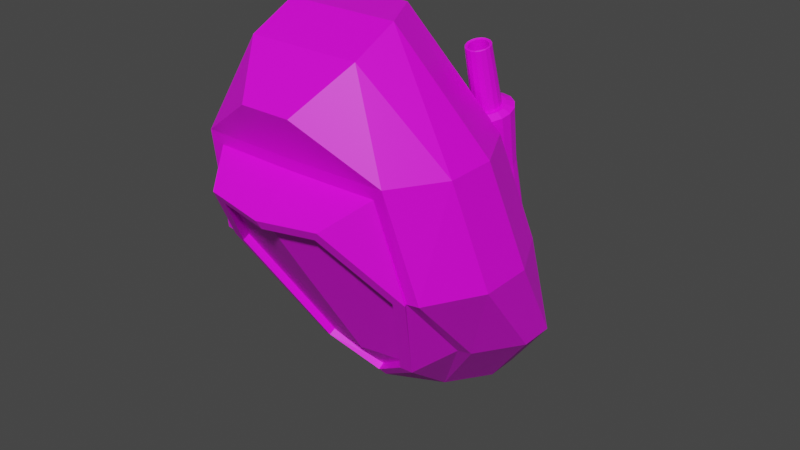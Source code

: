 # Source: AlienDisruptorProbe.blend  (saved by Blender 3.6.11; exported with 4.5.12 LTS)
import bpy
from mathutils import Matrix  # noqa: F401  (used for matrix-valued properties, if any)

bpy.ops.wm.read_factory_settings(use_empty=True)
scene = bpy.context.scene
scene.name = 'Scene'

# ---- collections
col_collection = bpy.data.collections.new('Collection'); scene.collection.children.link(col_collection)

# ---- images (referenced by path relative to the original .blend; pixels are not part of the script)
import os
ASSET_DIR = os.environ.get("B2B_ASSET_DIR", "")  # directory of the original .blend (textures are referenced by path, not embedded)
HERE = os.path.dirname(os.path.abspath(__file__))  # packed textures are extracted next to this script under _unpacked/

def load_image(name, relpath, width, height, colorspace="sRGB"):
    """Load a texture the original file referenced (path relative to the .blend, or extracted next to this script)."""
    p = next((c for c in (os.path.join(HERE, relpath), os.path.join(ASSET_DIR, relpath)) if relpath and os.path.exists(c)), "")
    if p:
        img = bpy.data.images.load(p, check_existing=True)
        img.name = name
    else:  # same state as the original file: an image datablock whose file is absent (Cycles renders it pink)
        img = bpy.data.images.new(name, width, height)
        img.source = "FILE"
        img.filepath = "//" + (relpath or name)
    img.colorspace_settings.name = colorspace
    return img
img_blue_team_png = load_image('blue_team.png', 'blue_team.png', 1024, 1024, 'sRGB')

# ---- materials (node trees are filled in below, after node groups)
mat_material = bpy.data.materials.new('Material')
mat_material.alpha_threshold = 0.0
mat_material.use_transparent_shadow = False
mat_material.roughness = 0.5
mat_material.line_color = (0.0, 0.0, 0.0, 1.0)

# ---- material node trees
mat_material.use_nodes = True; mat_material.node_tree.nodes.clear()
_N = mat_material.node_tree.nodes; _L = mat_material.node_tree.links
n0 = _N.new('ShaderNodeOutputMaterial'); n0.name = 'Material Output'; n0.location = (300, 300)
n1 = _N.new('ShaderNodeBsdfPrincipled'); n1.name = 'Principled BSDF'; n1.location = (10, 300)
n1.distribution = 'GGX'
n1.subsurface_method = 'RANDOM_WALK_SKIN'
n1.inputs[3].default_value = 1.45
n1.inputs[27].default_value = (0.0, 0.0, 0.0, 1.0)
n1.inputs[28].default_value = 1.0
n2 = _N.new('ShaderNodeTexImage'); n2.name = 'Image Texture'; n2.location = (-280, 280)
n2.image = img_blue_team_png
_L.new(n1.outputs[0], n0.inputs[0])
_L.new(n2.outputs[0], n1.inputs[0])
n0.is_active_output = True

# ---- world
world_world = bpy.data.worlds.new('World'); scene.world = world_world
world_world.use_nodes = True; world_world.node_tree.nodes.clear()
_N = world_world.node_tree.nodes; _L = world_world.node_tree.links
n0 = _N.new('ShaderNodeOutputWorld'); n0.name = 'World Output'; n0.location = (300, 300)
n1 = _N.new('ShaderNodeBackground'); n1.name = 'Background'; n1.location = (10, 300)
n1.inputs[0].default_value = (0.05088, 0.05088, 0.05088, 1.0)
_L.new(n1.outputs[0], n0.inputs[0])
n0.is_active_output = True
world_world.color = (0.05088, 0.05088, 0.05088)
world_world.use_sun_shadow = False
world_world.sun_shadow_jitter_overblur = 0.0

# ---- meshes
me_cube = bpy.data.meshes.new('Cube')
me_cube.from_pydata([(-0.4897, -0.5437, 1.398), (-0.4985, -1.383, 1.375), (-0.5859, -1.256, 0.8024), (-0.4568, -0.6538, 0.1769), (-0.1192, -0.7405, 1.966), (-0.01163, 0.3422, -0.3578), (-0.1458, -1.553, 1.724), (0.0, 0.3405, -0.3587), (0.0, -1.553, 1.724), (0.0, -0.7368, 2.086), (-0.5798, -0.3554, 0.8087), (-0.4551, -0.02695, 0.2165), (0.0, -0.5712, 1.425), (0.0, -0.3574, 0.8082), (0.0, -0.01756, 0.1919), (0.0, -1.393, 1.375), (-0.2095, 0.2725, -0.4691), (-0.2095, 0.05922, -0.4691), (-0.3233, -1.294, 1.962), (-0.3233, -1.029, 2.086), (0.0, -1.029, 2.086), (0.0, -1.294, 1.962), (-0.703, -0.3543, 0.1696), (-0.703, -0.1398, 0.1696), (-0.8376, -0.9362, 0.8083), (-0.8376, -0.6249, 0.8083), (-0.7399, -1.118, 1.447), (-0.7399, -0.8269, 1.447), (-0.6601, -1.249, 0.8083), (-0.5624, -1.4, 1.447), (-0.5255, -0.6213, 0.1696), (-0.03197, -0.2003, -0.4691), (0.0, -0.2028, -0.4691), (0.0, -1.411, 1.447), (0.0, -1.649, 1.212), (-0.2608, -0.9079, 0.1139), (-0.5187, -1.276, 0.7857), (-0.3036, -1.57, 1.18), (0.0, -0.7237, -0.1402), (-0.5891, -1.267, 0.795), (-0.3464, -1.599, 1.24), (-0.3168, -0.8763, 0.08934), (0.0, -0.7826, -0.07556), (0.0, -1.614, 1.156), (0.0, -0.7484, -0.05107), (0.0, -1.58, 1.18), (-0.2541, -0.8736, 0.1384), (-0.512, -1.242, 0.8102), (-0.2969, -1.536, 1.205), (0.0, 0.1001, 0.6622), (0.0, -0.165, 1.27), (0.1739, 0.07692, 0.6521), (0.1739, -0.1881, 1.26), (0.2814, 0.01103, 0.6234), (0.2814, -0.254, 1.231), (0.3533, -0.08758, 0.5804), (0.3533, -0.3526, 1.188), (0.3786, -0.2039, 0.5297), (0.3786, -0.469, 1.138), (0.3533, -0.3202, 0.479), (0.3533, -0.5853, 1.087), (0.2814, -0.4188, 0.436), (0.2814, -0.6839, 1.044), (0.1739, -0.4847, 0.4072), (0.1739, -0.7498, 1.015), (0.0, -0.5079, 0.3972), (0.0, -0.7729, 1.005), (0.3786, -0.3775, 0.02351), (0.3533, -0.7958, 1.433), (0.2814, -0.6972, 1.476), (0.1739, -0.6313, 1.505), (0.0, -0.6082, 1.515), (0.0, -0.5079, 0.2059), (0.1739, -0.4847, 0.216), (0.2814, -0.4188, 0.2448), (0.3533, -0.3202, 0.2877), (0.3786, -0.2039, 0.3385), (0.3533, -0.08758, 0.3892), (0.2814, 0.01103, 0.4322), (0.1739, 0.07692, 0.4609), (0.0, 0.1001, 0.471), (0.3533, -0.2612, 0.07423), (0.2814, -0.1626, 0.1172), (0.1739, -0.09667, 0.146), (0.0, -0.07354, 0.156), (0.3786, -0.9122, 1.382), (0.1739, -0.3146, 1.389), (0.3786, -0.5954, 1.267), (0.2814, -0.3805, 1.36), (0.3533, -0.4791, 1.317), (0.0, -0.2914, 1.399), (-0.1352, 0.1424, -0.5327), (-0.0474, 0.01414, -0.5327), (0.0, 0.3362, -0.5327), (-0.05581, 0.3379, -0.5327), (0.0, 0.01288, -0.5327), (0.0, 0.1406, -0.5327), (-0.1352, 0.2479, -0.5327), (0.0, 0.2459, -0.5327), (0.0, 0.4512, -0.4691), (-0.04897, 0.4546, -0.4691), (-0.5425, 0.0432, 0.1696), (-0.6771, -0.3114, 0.8083), (-0.5794, -0.5163, 1.447), (-0.1628, -0.7368, 2.086), (0.0, -0.7398, 1.966), (0.4686, -0.03863, 0.2163), (0.4461, -0.03432, 0.2174), (0.4461, 0.006437, 0.3864), (0.4461, -0.377, 1.571), (0.5004, -0.00398, 0.3836), (0.476, -0.3827, 1.57), (0.5463, -0.03364, 0.3757), (0.5012, -0.3991, 1.565), (0.577, -0.07804, 0.3638), (0.5181, -0.4235, 1.559), (0.5878, -0.1304, 0.3497), (0.524, -0.4523, 1.551), (0.577, -0.1828, 0.3357), (0.5181, -0.481, 1.543), (0.5463, -0.2272, 0.3238), (0.5012, -0.5055, 1.537), (0.5004, -0.2568, 0.3159), (0.476, -0.5218, 1.532), (0.4461, -0.2673, 0.3131), (0.4461, -0.5275, 1.531), (0.3919, -0.2568, 0.3159), (0.4163, -0.5218, 1.532), (0.346, -0.2272, 0.3238), (0.3911, -0.5055, 1.537), (0.3153, -0.1828, 0.3357), (0.3742, -0.481, 1.543), (0.3045, -0.1304, 0.3497), (0.3683, -0.4523, 1.551), (0.3153, -0.07804, 0.3638), (0.3742, -0.4235, 1.559), (0.346, -0.03364, 0.3757), (0.3911, -0.3991, 1.565), (0.3919, -0.00398, 0.3836), (0.4163, -0.3827, 1.57), (0.4876, -0.05089, 0.213), (0.5003, -0.06925, 0.2081), (0.5047, -0.09089, 0.2023), (0.5003, -0.1125, 0.1965), (0.4876, -0.1309, 0.1916), (0.4686, -0.1432, 0.1883), (0.4461, -0.1475, 0.1871), (0.4237, -0.1432, 0.1883), (0.4047, -0.1309, 0.1916), (0.392, -0.1125, 0.1965), (0.3876, -0.09089, 0.2023), (0.392, -0.06925, 0.2081), (0.4047, -0.05089, 0.213), (0.4237, -0.03863, 0.2163), (0.4461, -0.1646, 0.9257), (0.4461, -0.2511, 1.249), (0.4906, -0.2596, 1.246), (0.4906, -0.1731, 0.9234), (0.5282, -0.2839, 1.24), (0.5282, -0.1974, 0.9169), (0.5534, -0.3203, 1.23), (0.5534, -0.2338, 0.9072), (0.5622, -0.3632, 1.218), (0.5622, -0.2767, 0.8957), (0.5534, -0.4061, 1.207), (0.5534, -0.3196, 0.8842), (0.5282, -0.4425, 1.197), (0.5282, -0.356, 0.8744), (0.4906, -0.4668, 1.191), (0.4906, -0.3803, 0.8679), (0.4461, -0.4753, 1.188), (0.4461, -0.3888, 0.8656), (0.4017, -0.4668, 1.191), (0.4017, -0.3803, 0.8679), (0.3641, -0.4425, 1.197), (0.3641, -0.356, 0.8744), (0.3389, -0.4061, 1.207), (0.3389, -0.3196, 0.8842), (0.3301, -0.3632, 1.218), (0.3301, -0.2767, 0.8957), (0.3389, -0.3203, 1.23), (0.3389, -0.2338, 0.9072), (0.3641, -0.2839, 1.24), (0.3641, -0.1974, 0.9169), (0.4017, -0.2596, 1.246), (0.4017, -0.1731, 0.9234), (0.5004, -0.3207, 1.566), (0.4461, -0.3103, 1.568), (0.5463, -0.3504, 1.558), (0.577, -0.3948, 1.546), (0.5878, -0.4471, 1.532), (0.577, -0.4995, 1.518), (0.5463, -0.5439, 1.506), (0.5004, -0.5736, 1.498), (0.4461, -0.584, 1.495), (0.3919, -0.5736, 1.498), (0.346, -0.5439, 1.506), (0.3153, -0.4995, 1.518), (0.3045, -0.4471, 1.532), (0.3153, -0.3948, 1.546), (0.346, -0.3504, 1.558), (0.3919, -0.3207, 1.566), (0.4849, -0.362, 1.575), (0.4461, -0.3545, 1.577), (0.5177, -0.3832, 1.569), (0.5396, -0.4149, 1.561), (0.5473, -0.4523, 1.551), (0.5396, -0.4896, 1.541), (0.5177, -0.5213, 1.532), (0.4849, -0.5425, 1.527), (0.4461, -0.55, 1.525), (0.4074, -0.5425, 1.527), (0.3746, -0.5213, 1.532), (0.3527, -0.4896, 1.541), (0.345, -0.4523, 1.551), (0.3527, -0.4149, 1.561), (0.3746, -0.3832, 1.569), (0.4074, -0.362, 1.575), (0.466, -0.4939, 1.892), (0.4461, -0.4901, 1.893), (0.4828, -0.5048, 1.889), (0.4941, -0.521, 1.884), (0.498, -0.5402, 1.879), (0.4941, -0.5594, 1.874), (0.4828, -0.5757, 1.87), (0.466, -0.5865, 1.867), (0.4461, -0.5904, 1.866), (0.4263, -0.5865, 1.867), (0.4095, -0.5757, 1.87), (0.3982, -0.5594, 1.874), (0.3943, -0.5402, 1.879), (0.3982, -0.521, 1.884), (0.4095, -0.5048, 1.889), (0.4263, -0.4939, 1.892), (-0.2334, 0.1576, -0.07066), (-0.4562, 0.06636, -0.1497), (-0.4562, -0.1475, -0.1497), (0.0, 0.1615, -0.08338), (-0.2787, -0.4108, -0.1497), (-0.2957, 0.2489, -0.1497), (0.4666, -0.4129, 1.594), (0.4461, -0.409, 1.596), (0.4839, -0.4241, 1.591), (0.4954, -0.4408, 1.587), (0.4995, -0.4605, 1.582), (0.4954, -0.4802, 1.576), (0.4839, -0.4969, 1.572), (0.4666, -0.5081, 1.569), (0.4461, -0.512, 1.568), (0.4257, -0.5081, 1.569), (0.4084, -0.4969, 1.572), (0.3969, -0.4802, 1.576), (0.3928, -0.4605, 1.582), (0.3969, -0.4408, 1.587), (0.4084, -0.4241, 1.591), (0.4257, -0.4129, 1.594), (0.4699, -0.4862, 1.899), (0.472, -0.4803, 1.897), (0.4461, -0.4753, 1.898), (0.4461, -0.4816, 1.9), (0.49, -0.4991, 1.895), (0.4939, -0.4945, 1.893), (0.5034, -0.5186, 1.89), (0.5086, -0.5156, 1.887), (0.5081, -0.5415, 1.884), (0.5137, -0.5406, 1.881), (0.5034, -0.5644, 1.878), (0.5086, -0.5656, 1.874), (0.49, -0.5838, 1.873), (0.4939, -0.5868, 1.868), (0.4699, -0.5968, 1.869), (0.472, -0.6009, 1.864), (0.4461, -0.6013, 1.868), (0.4461, -0.6059, 1.863), (0.4224, -0.5968, 1.869), (0.4203, -0.6009, 1.864), (0.4023, -0.5838, 1.873), (0.3984, -0.5868, 1.868), (0.3889, -0.5644, 1.878), (0.3837, -0.5656, 1.874), (0.3842, -0.5415, 1.884), (0.3786, -0.5406, 1.881), (0.3889, -0.5186, 1.89), (0.3837, -0.5156, 1.887), (0.4023, -0.4991, 1.895), (0.3984, -0.4945, 1.893), (0.4224, -0.4862, 1.899), (0.4203, -0.4803, 1.897)], [], [(21, 18, 6, 8), (33, 8, 6, 29), (27, 19, 104, 103), (23, 25, 102, 101), (235, 23, 101, 239), (10, 0, 12, 13), (0, 4, 105, 12), (31, 17, 91, 92), (11, 10, 13, 14), (234, 11, 14, 237), (25, 27, 103, 102), (15, 1, 40, 34), (2, 3, 41, 39), (28, 29, 26, 24), (24, 26, 27, 25), (17, 16, 97, 91), (16, 100, 94, 97), (238, 30, 22, 236), (236, 22, 23, 235), (30, 28, 24, 22), (22, 24, 25, 23), (29, 6, 18, 26), (26, 18, 19, 27), (9, 104, 19, 20), (20, 19, 18, 21), (2, 1, 29, 28), (3, 2, 28, 30), (30, 238, 31, 3), (38, 41, 31, 32), (1, 15, 33, 29), (35, 42, 44, 46), (36, 35, 46, 47), (43, 37, 48, 45), (3, 31, 41), (1, 2, 39, 40), (36, 37, 40, 39), (35, 36, 39, 41), (42, 35, 41, 38), (37, 43, 34, 40), (37, 36, 47, 48), (49, 50, 52, 51), (51, 52, 54, 53), (53, 54, 56, 55), (55, 56, 58, 57), (57, 58, 60, 59), (59, 60, 62, 61), (61, 62, 64, 63), (63, 64, 66, 65), (88, 86, 70, 69), (78, 77, 81, 82), (57, 59, 75, 76), (51, 53, 78, 79), (61, 63, 73, 74), (55, 57, 76, 77), (49, 51, 79, 80), (59, 61, 74, 75), (53, 55, 77, 78), (63, 65, 72, 73), (87, 89, 68, 85), (80, 79, 83, 84), (77, 76, 67, 81), (86, 90, 71, 70), (89, 88, 69, 68), (79, 78, 82, 83), (56, 54, 88, 89), (52, 50, 90, 86), (58, 56, 89, 87), (54, 52, 86, 88), (91, 96, 95, 92), (94, 93, 98, 97), (97, 98, 96, 91), (32, 31, 92, 95), (100, 99, 93, 94), (5, 7, 99, 100), (234, 5, 100, 239), (10, 11, 101, 102), (0, 10, 102, 103), (4, 0, 103, 104), (105, 4, 104, 9), (173, 172, 174, 175), (126, 128, 148, 147), (155, 187, 186, 156), (124, 171, 173, 126), (120, 122, 145, 144), (156, 186, 188, 158), (175, 174, 176, 177), (114, 116, 142, 141), (158, 188, 189, 160), (128, 175, 177, 130), (138, 108, 107, 153), (160, 189, 190, 162), (177, 176, 178, 179), (134, 136, 152, 151), (162, 190, 191, 164), (130, 177, 179, 132), (128, 130, 149, 148), (164, 191, 192, 166), (179, 178, 180, 181), (122, 124, 146, 145), (166, 192, 193, 168), (132, 179, 181, 134), (108, 110, 106, 107), (168, 193, 194, 170), (181, 180, 182, 183), (116, 118, 143, 142), (170, 194, 195, 172), (134, 181, 183, 136), (110, 112, 140, 106), (172, 195, 196, 174), (183, 182, 184, 185), (136, 138, 153, 152), (174, 196, 197, 176), (136, 183, 185, 138), (130, 132, 150, 149), (176, 197, 198, 178), (185, 184, 155, 154), (124, 126, 147, 146), (178, 198, 199, 180), (138, 185, 154, 108), (118, 120, 144, 143), (180, 199, 200, 182), (228, 229, 278, 276), (107, 106, 140, 141, 142, 143, 144, 145, 146, 147, 148, 149, 150, 151, 152, 153), (182, 200, 201, 184), (126, 173, 175, 128), (132, 134, 151, 150), (184, 201, 187, 155), (112, 114, 141, 140), (171, 170, 172, 173), (122, 169, 171, 124), (169, 168, 170, 171), (120, 167, 169, 122), (167, 166, 168, 169), (118, 165, 167, 120), (165, 164, 166, 167), (116, 163, 165, 118), (163, 162, 164, 165), (114, 161, 163, 116), (161, 160, 162, 163), (112, 159, 161, 114), (159, 158, 160, 161), (110, 157, 159, 112), (157, 156, 158, 159), (108, 154, 157, 110), (154, 155, 156, 157), (203, 202, 186, 187), (202, 204, 188, 186), (204, 205, 189, 188), (205, 206, 190, 189), (206, 207, 191, 190), (207, 208, 192, 191), (208, 209, 193, 192), (209, 210, 194, 193), (210, 211, 195, 194), (211, 212, 196, 195), (212, 213, 197, 196), (213, 214, 198, 197), (214, 215, 199, 198), (215, 216, 200, 199), (216, 217, 201, 200), (217, 203, 187, 201), (109, 111, 202, 203), (111, 113, 204, 202), (113, 115, 205, 204), (115, 117, 206, 205), (117, 119, 207, 206), (119, 121, 208, 207), (121, 123, 209, 208), (123, 125, 210, 209), (125, 127, 211, 210), (127, 129, 212, 211), (129, 131, 213, 212), (131, 133, 214, 213), (133, 135, 215, 214), (135, 137, 216, 215), (137, 139, 217, 216), (139, 109, 203, 217), (233, 232, 254, 255), (221, 222, 264, 262), (229, 230, 280, 278), (222, 223, 266, 264), (230, 231, 282, 280), (223, 224, 268, 266), (231, 232, 284, 282), (224, 225, 270, 268), (232, 233, 286, 284), (225, 226, 272, 270), (11, 234, 239, 101), (226, 227, 274, 272), (218, 220, 260, 256), (220, 221, 262, 260), (227, 228, 276, 274), (111, 109, 258, 257), (113, 111, 257, 261), (233, 219, 259, 286), (115, 113, 261, 263), (117, 115, 263, 265), (119, 117, 265, 267), (121, 119, 267, 269), (123, 121, 269, 271), (125, 123, 271, 273), (127, 125, 273, 275), (129, 127, 275, 277), (131, 129, 277, 279), (133, 131, 279, 281), (135, 133, 281, 283), (137, 135, 283, 285), (139, 137, 285, 287), (109, 139, 287, 258), (240, 241, 255, 254, 253, 252, 251, 250, 249, 248, 247, 246, 245, 244, 243, 242), (226, 225, 247, 248), (218, 219, 241, 240), (219, 233, 255, 241), (227, 226, 248, 249), (220, 218, 240, 242), (228, 227, 249, 250), (221, 220, 242, 243), (229, 228, 250, 251), (222, 221, 243, 244), (230, 229, 251, 252), (223, 222, 244, 245), (231, 230, 252, 253), (224, 223, 245, 246), (232, 231, 253, 254), (225, 224, 246, 247), (257, 258, 259, 256), (261, 257, 256, 260), (263, 261, 260, 262), (265, 263, 262, 264), (267, 265, 264, 266), (269, 267, 266, 268), (271, 269, 268, 270), (273, 271, 270, 272), (275, 273, 272, 274), (277, 275, 274, 276), (279, 277, 276, 278), (281, 279, 278, 280), (283, 281, 280, 282), (285, 283, 282, 284), (287, 285, 284, 286), (258, 287, 286, 259), (219, 218, 256, 259), (17, 236, 235, 16), (31, 238, 236, 17), (5, 234, 237, 7), (16, 235, 239, 100)])
_uv = me_cube.uv_layers.new(name='UVMap')
_uv.uv.foreach_set('vector', [0.1875, 0.3492, 0.1875, 0.3492, 0.1875, 0.3492, 0.1875, 0.3492, 0.1875, 0.3492, 0.1875, 0.3492, 0.1875, 0.3492, 0.1875, 0.3492, 0.1875, 0.3492, 0.1875, 0.3492, 0.1875, 0.3492, 0.1875, 0.3492, 0.1875, 0.3492, 0.1875, 0.3492, 0.1875, 0.3492, 0.1875, 0.3492, 0.1875, 0.3492, 0.1875, 0.3492, 0.1875, 0.3492, 0.1875, 0.3492, 0.1941, 0.4831, 0.1941, 0.4831, 0.1941, 0.4831, 0.1941, 0.4831, 0.1941, 0.4831, 0.1941, 0.4831, 0.1941, 0.4831, 0.1941, 0.4831, 0.1875, 0.3492, 0.1875, 0.3492, 0.1875, 0.3492, 0.1875, 0.3492, 0.1941, 0.4831, 0.1941, 0.4831, 0.1941, 0.4831, 0.1941, 0.4831, 0.1941, 0.4831, 0.1941, 0.4831, 0.1941, 0.4831, 0.1941, 0.4831, 0.1875, 0.3492, 0.1875, 0.3492, 0.1875, 0.3492, 0.1875, 0.3492, 0.1825, 0.4593, 0.1825, 0.4593, 0.1825, 0.4593, 0.1825, 0.4593, 0.1825, 0.4593, 0.1825, 0.4593, 0.1825, 0.4593, 0.1825, 0.4593, 0.1875, 0.3492, 0.1875, 0.3492, 0.1875, 0.3492, 0.1875, 0.3492, 0.6075, 0.3333, 0.6075, 0.3333, 0.6075, 0.3333, 0.6075, 0.3333, 0.1875, 0.3492, 0.1875, 0.3492, 0.1875, 0.3492, 0.1875, 0.3492, 0.1875, 0.3492, 0.1875, 0.3492, 0.1875, 0.3492, 0.1875, 0.3492, 0.1875, 0.3492, 0.1875, 0.3492, 0.1875, 0.3492, 0.1875, 0.3492, 0.6075, 0.3333, 0.6075, 0.3333, 0.6075, 0.3333, 0.6075, 0.3333, 0.1875, 0.3492, 0.1875, 0.3492, 0.1875, 0.3492, 0.1875, 0.3492, 0.6075, 0.3333, 0.6075, 0.3333, 0.6075, 0.3333, 0.6075, 0.3333, 0.1875, 0.3492, 0.1875, 0.3492, 0.1875, 0.3492, 0.1875, 0.3492, 0.6075, 0.3333, 0.6075, 0.3333, 0.6075, 0.3333, 0.6075, 0.3333, 0.1875, 0.3492, 0.1875, 0.3492, 0.1875, 0.3492, 0.1875, 0.3492, 0.6075, 0.3333, 0.6075, 0.3333, 0.6075, 0.3333, 0.6075, 0.3333, 0.1875, 0.3492, 0.1875, 0.3492, 0.1875, 0.3492, 0.1875, 0.3492, 0.1875, 0.3492, 0.1875, 0.3492, 0.1875, 0.3492, 0.1875, 0.3492, 0.1875, 0.3492, 0.1875, 0.3492, 0.1875, 0.3492, 0.1875, 0.3492, 0.1825, 0.4593, 0.1825, 0.4593, 0.1825, 0.4593, 0.1825, 0.4593, 0.1875, 0.3492, 0.1875, 0.3492, 0.1875, 0.3492, 0.1875, 0.3492, 0.1825, 0.4593, 0.1825, 0.4593, 0.1825, 0.4593, 0.1825, 0.4593, 0.1825, 0.4593, 0.1825, 0.4593, 0.1825, 0.4593, 0.1825, 0.4593, 0.1825, 0.4593, 0.1825, 0.4593, 0.1825, 0.4593, 0.1825, 0.4593, 0.1825, 0.4593, 0.1825, 0.4593, 0.1825, 0.4593, 0.1825, 0.4593, 0.1825, 0.4593, 0.1825, 0.4593, 0.1825, 0.4593, 0.1825, 0.4593, 0.1825, 0.4593, 0.1825, 0.4593, 0.1825, 0.4593, 0.1825, 0.4593, 0.1825, 0.4593, 0.1825, 0.4593, 0.1825, 0.4593, 0.1825, 0.4593, 0.1825, 0.4593, 0.1825, 0.4593, 0.1825, 0.4593, 0.1825, 0.4593, 0.1825, 0.4593, 0.1825, 0.4593, 0.1825, 0.4593, 0.1825, 0.4593, 0.1825, 0.4593, 0.1825, 0.4593, 0.1825, 0.4593, 0.1428, 0.08827, 0.1428, 0.08827, 0.1428, 0.08827, 0.1428, 0.08827, 0.1428, 0.08827, 0.1428, 0.08827, 0.1428, 0.08827, 0.1428, 0.08827, 0.1428, 0.08827, 0.1428, 0.08827, 0.1428, 0.08827, 0.1428, 0.08827, 0.1428, 0.08827, 0.1428, 0.08827, 0.1428, 0.08827, 0.1428, 0.08827, 0.1428, 0.08827, 0.1428, 0.08827, 0.1428, 0.08827, 0.1428, 0.08827, 0.1428, 0.08827, 0.1428, 0.08827, 0.1428, 0.08827, 0.1428, 0.08827, 0.1428, 0.08827, 0.1428, 0.08827, 0.1428, 0.08827, 0.1428, 0.08827, 0.1428, 0.08827, 0.1428, 0.08827, 0.1428, 0.08827, 0.1428, 0.08827, 0.1428, 0.08827, 0.1428, 0.08827, 0.1428, 0.08827, 0.1428, 0.08827, 0.1428, 0.08827, 0.1428, 0.08827, 0.1428, 0.08827, 0.1428, 0.08827, 0.1428, 0.08827, 0.1428, 0.08827, 0.1428, 0.08827, 0.1428, 0.08827, 0.1428, 0.08827, 0.1428, 0.08827, 0.1428, 0.08827, 0.1428, 0.08827, 0.1428, 0.08827, 0.1428, 0.08827, 0.1428, 0.08827, 0.1428, 0.08827, 0.1428, 0.08827, 0.1428, 0.08827, 0.1428, 0.08827, 0.1428, 0.08827, 0.1428, 0.08827, 0.1428, 0.08827, 0.1428, 0.08827, 0.1428, 0.08827, 0.1428, 0.08827, 0.1428, 0.08827, 0.1428, 0.08827, 0.1428, 0.08827, 0.1428, 0.08827, 0.1428, 0.08827, 0.1428, 0.08827, 0.1428, 0.08827, 0.1428, 0.08827, 0.1428, 0.08827, 0.1428, 0.08827, 0.1428, 0.08827, 0.1428, 0.08827, 0.1428, 0.08827, 0.1428, 0.08827, 0.1428, 0.08827, 0.1428, 0.08827, 0.1428, 0.08827, 0.1428, 0.08827, 0.1428, 0.08827, 0.1428, 0.08827, 0.1428, 0.08827, 0.1428, 0.08827, 0.1428, 0.08827, 0.1428, 0.08827, 0.1428, 0.08827, 0.1428, 0.08827, 0.1428, 0.08827, 0.1428, 0.08827, 0.1428, 0.08827, 0.1428, 0.08827, 0.1428, 0.08827, 0.1428, 0.08827, 0.1428, 0.08827, 0.1428, 0.08827, 0.1428, 0.08827, 0.1428, 0.08827, 0.1428, 0.08827, 0.1428, 0.08827, 0.1428, 0.08827, 0.1428, 0.08827, 0.1428, 0.08827, 0.1428, 0.08827, 0.1428, 0.08827, 0.1428, 0.08827, 0.1428, 0.08827, 0.1428, 0.08827, 0.1428, 0.08827, 0.1428, 0.08827, 0.1428, 0.08827, 0.1428, 0.08827, 0.1428, 0.08827, 0.1875, 0.3492, 0.1875, 0.3492, 0.1875, 0.3492, 0.1875, 0.3492, 0.1875, 0.3492, 0.1875, 0.3492, 0.1875, 0.3492, 0.1875, 0.3492, 0.1875, 0.3492, 0.1875, 0.3492, 0.1875, 0.3492, 0.1875, 0.3492, 0.1875, 0.3492, 0.1875, 0.3492, 0.1875, 0.3492, 0.1875, 0.3492, 0.1875, 0.3492, 0.1875, 0.3492, 0.1875, 0.3492, 0.1875, 0.3492, 0.1875, 0.3492, 0.1875, 0.3492, 0.1875, 0.3492, 0.1875, 0.3492, 0.1875, 0.3492, 0.1875, 0.3492, 0.1875, 0.3492, 0.1875, 0.3492, 0.1875, 0.3492, 0.1875, 0.3492, 0.1875, 0.3492, 0.1875, 0.3492, 0.1875, 0.3492, 0.1875, 0.3492, 0.1875, 0.3492, 0.1875, 0.3492, 0.1875, 0.3492, 0.1875, 0.3492, 0.1875, 0.3492, 0.1875, 0.3492, 0.1875, 0.3492, 0.1875, 0.3492, 0.1875, 0.3492, 0.1875, 0.3492, 0.629, 0.506, 0.629, 0.506, 0.629, 0.506, 0.629, 0.506, 0.1957, 0.4762, 0.1957, 0.4762, 0.1957, 0.4762, 0.1957, 0.4762, 0.1957, 0.4762, 0.1957, 0.4762, 0.1957, 0.4762, 0.1957, 0.4762, 0.1957, 0.4762, 0.1957, 0.4762, 0.1957, 0.4762, 0.1957, 0.4762, 0.1957, 0.4762, 0.1957, 0.4762, 0.1957, 0.4762, 0.1957, 0.4762, 0.1957, 0.4762, 0.1957, 0.4762, 0.1957, 0.4762, 0.1957, 0.4762, 0.629, 0.506, 0.629, 0.506, 0.629, 0.506, 0.629, 0.506, 0.1957, 0.4762, 0.1957, 0.4762, 0.1957, 0.4762, 0.1957, 0.4762, 0.1957, 0.4762, 0.1957, 0.4762, 0.1957, 0.4762, 0.1957, 0.4762, 0.1957, 0.4762, 0.1957, 0.4762, 0.1957, 0.4762, 0.1957, 0.4762, 0.1957, 0.4762, 0.1957, 0.4762, 0.1957, 0.4762, 0.1957, 0.4762, 0.1957, 0.4762, 0.1957, 0.4762, 0.1957, 0.4762, 0.1957, 0.4762, 0.629, 0.506, 0.629, 0.506, 0.629, 0.506, 0.629, 0.506, 0.1957, 0.4762, 0.1957, 0.4762, 0.1957, 0.4762, 0.1957, 0.4762, 0.1957, 0.4762, 0.1957, 0.4762, 0.1957, 0.4762, 0.1957, 0.4762, 0.1957, 0.4762, 0.1957, 0.4762, 0.1957, 0.4762, 0.1957, 0.4762, 0.1957, 0.4762, 0.1957, 0.4762, 0.1957, 0.4762, 0.1957, 0.4762, 0.1957, 0.4762, 0.1957, 0.4762, 0.1957, 0.4762, 0.1957, 0.4762, 0.629, 0.506, 0.629, 0.506, 0.629, 0.506, 0.629, 0.506, 0.1957, 0.4762, 0.1957, 0.4762, 0.1957, 0.4762, 0.1957, 0.4762, 0.1957, 0.4762, 0.1957, 0.4762, 0.1957, 0.4762, 0.1957, 0.4762, 0.1957, 0.4762, 0.1957, 0.4762, 0.1957, 0.4762, 0.1957, 0.4762, 0.1957, 0.4762, 0.1957, 0.4762, 0.1957, 0.4762, 0.1957, 0.4762, 0.1957, 0.4762, 0.1957, 0.4762, 0.1957, 0.4762, 0.1957, 0.4762, 0.629, 0.506, 0.629, 0.506, 0.629, 0.506, 0.629, 0.506, 0.1957, 0.4762, 0.1957, 0.4762, 0.1957, 0.4762, 0.1957, 0.4762, 0.1957, 0.4762, 0.1957, 0.4762, 0.1957, 0.4762, 0.1957, 0.4762, 0.1957, 0.4762, 0.1957, 0.4762, 0.1957, 0.4762, 0.1957, 0.4762, 0.1957, 0.4762, 0.1957, 0.4762, 0.1957, 0.4762, 0.1957, 0.4762, 0.1957, 0.4762, 0.1957, 0.4762, 0.1957, 0.4762, 0.1957, 0.4762, 0.629, 0.506, 0.629, 0.506, 0.629, 0.506, 0.629, 0.506, 0.1957, 0.4762, 0.1957, 0.4762, 0.1957, 0.4762, 0.1957, 0.4762, 0.1957, 0.4762, 0.1957, 0.4762, 0.1957, 0.4762, 0.1957, 0.4762, 0.1957, 0.4762, 0.1957, 0.4762, 0.1957, 0.4762, 0.1957, 0.4762, 0.1957, 0.4762, 0.1957, 0.4762, 0.1957, 0.4762, 0.1957, 0.4762, 0.1957, 0.4762, 0.1957, 0.4762, 0.1957, 0.4762, 0.1957, 0.4762, 0.629, 0.506, 0.629, 0.506, 0.629, 0.506, 0.629, 0.506, 0.1957, 0.4762, 0.1957, 0.4762, 0.1957, 0.4762, 0.1957, 0.4762, 0.1957, 0.4762, 0.1957, 0.4762, 0.1957, 0.4762, 0.1957, 0.4762, 0.1957, 0.4762, 0.1957, 0.4762, 0.1957, 0.4762, 0.1957, 0.4762, 0.1957, 0.4762, 0.1957, 0.4762, 0.1957, 0.4762, 0.1957, 0.4762, 0.1957, 0.4762, 0.1957, 0.4762, 0.1957, 0.4762, 0.1957, 0.4762, 0.1957, 0.4762, 0.1957, 0.4762, 0.1957, 0.4762, 0.1957, 0.4762, 0.1957, 0.4762, 0.1957, 0.4762, 0.1957, 0.4762, 0.1957, 0.4762, 0.1957, 0.4762, 0.1957, 0.4762, 0.1957, 0.4762, 0.1957, 0.4762, 0.1957, 0.4762, 0.1957, 0.4762, 0.1957, 0.4762, 0.1957, 0.4762, 0.1957, 0.4762, 0.1957, 0.4762, 0.1957, 0.4762, 0.1957, 0.4762, 0.1957, 0.4762, 0.1957, 0.4762, 0.1957, 0.4762, 0.1957, 0.4762, 0.1957, 0.4762, 0.1957, 0.4762, 0.1957, 0.4762, 0.1957, 0.4762, 0.1957, 0.4762, 0.1957, 0.4762, 0.1957, 0.4762, 0.1957, 0.4762, 0.1957, 0.4762, 0.1957, 0.4762, 0.1957, 0.4762, 0.1957, 0.4762, 0.1957, 0.4762, 0.1957, 0.4762, 0.1957, 0.4762, 0.1957, 0.4762, 0.629, 0.506, 0.629, 0.506, 0.629, 0.506, 0.629, 0.506, 0.1957, 0.4762, 0.1957, 0.4762, 0.1957, 0.4762, 0.1957, 0.4762, 0.629, 0.506, 0.629, 0.506, 0.629, 0.506, 0.629, 0.506, 0.1957, 0.4762, 0.1957, 0.4762, 0.1957, 0.4762, 0.1957, 0.4762, 0.629, 0.506, 0.629, 0.506, 0.629, 0.506, 0.629, 0.506, 0.1957, 0.4762, 0.1957, 0.4762, 0.1957, 0.4762, 0.1957, 0.4762, 0.629, 0.506, 0.629, 0.506, 0.629, 0.506, 0.629, 0.506, 0.1957, 0.4762, 0.1957, 0.4762, 0.1957, 0.4762, 0.1957, 0.4762, 0.629, 0.506, 0.629, 0.506, 0.629, 0.506, 0.629, 0.506, 0.1957, 0.4762, 0.1957, 0.4762, 0.1957, 0.4762, 0.1957, 0.4762, 0.629, 0.506, 0.629, 0.506, 0.629, 0.506, 0.629, 0.506, 0.1957, 0.4762, 0.1957, 0.4762, 0.1957, 0.4762, 0.1957, 0.4762, 0.629, 0.506, 0.629, 0.506, 0.629, 0.506, 0.629, 0.506, 0.1957, 0.4762, 0.1957, 0.4762, 0.1957, 0.4762, 0.1957, 0.4762, 0.629, 0.506, 0.629, 0.506, 0.629, 0.506, 0.629, 0.506, 0.1957, 0.4762, 0.1957, 0.4762, 0.1957, 0.4762, 0.1957, 0.4762, 0.629, 0.506, 0.629, 0.506, 0.629, 0.506, 0.629, 0.506, 0.1957, 0.4762, 0.1957, 0.4762, 0.1957, 0.4762, 0.1957, 0.4762, 0.1957, 0.4762, 0.1957, 0.4762, 0.1957, 0.4762, 0.1957, 0.4762, 0.1957, 0.4762, 0.1957, 0.4762, 0.1957, 0.4762, 0.1957, 0.4762, 0.1957, 0.4762, 0.1957, 0.4762, 0.1957, 0.4762, 0.1957, 0.4762, 0.1957, 0.4762, 0.1957, 0.4762, 0.1957, 0.4762, 0.1957, 0.4762, 0.1957, 0.4762, 0.1957, 0.4762, 0.1957, 0.4762, 0.1957, 0.4762, 0.1957, 0.4762, 0.1957, 0.4762, 0.1957, 0.4762, 0.1957, 0.4762, 0.1957, 0.4762, 0.1957, 0.4762, 0.1957, 0.4762, 0.1957, 0.4762, 0.1957, 0.4762, 0.1957, 0.4762, 0.1957, 0.4762, 0.1957, 0.4762, 0.1957, 0.4762, 0.1957, 0.4762, 0.1957, 0.4762, 0.1957, 0.4762, 0.1957, 0.4762, 0.1957, 0.4762, 0.1957, 0.4762, 0.1957, 0.4762, 0.1957, 0.4762, 0.1957, 0.4762, 0.1957, 0.4762, 0.1957, 0.4762, 0.1957, 0.4762, 0.1957, 0.4762, 0.1957, 0.4762, 0.1957, 0.4762, 0.1957, 0.4762, 0.1957, 0.4762, 0.1957, 0.4762, 0.1957, 0.4762, 0.1957, 0.4762, 0.1957, 0.4762, 0.1957, 0.4762, 0.1957, 0.4762, 0.1957, 0.4762, 0.1957, 0.4762, 0.1957, 0.4762, 0.1957, 0.4762, 0.1957, 0.4762, 0.1957, 0.4762, 0.1957, 0.4762, 0.1957, 0.4762, 0.1957, 0.4762, 0.1957, 0.4762, 0.1957, 0.4762, 0.1957, 0.4762, 0.1957, 0.4762, 0.1957, 0.4762, 0.1957, 0.4762, 0.1957, 0.4762, 0.1957, 0.4762, 0.1957, 0.4762, 0.1957, 0.4762, 0.1957, 0.4762, 0.1957, 0.4762, 0.1957, 0.4762, 0.1957, 0.4762, 0.1957, 0.4762, 0.1957, 0.4762, 0.1957, 0.4762, 0.1957, 0.4762, 0.1957, 0.4762, 0.1957, 0.4762, 0.1957, 0.4762, 0.1957, 0.4762, 0.1957, 0.4762, 0.1957, 0.4762, 0.1957, 0.4762, 0.1957, 0.4762, 0.1957, 0.4762, 0.1957, 0.4762, 0.1957, 0.4762, 0.1957, 0.4762, 0.1957, 0.4762, 0.1957, 0.4762, 0.1957, 0.4762, 0.1957, 0.4762, 0.1957, 0.4762, 0.1957, 0.4762, 0.1957, 0.4762, 0.1957, 0.4762, 0.1957, 0.4762, 0.1957, 0.4762, 0.1957, 0.4762, 0.1957, 0.4762, 0.1957, 0.4762, 0.1957, 0.4762, 0.1957, 0.4762, 0.1957, 0.4762, 0.1957, 0.4762, 0.1957, 0.4762, 0.1957, 0.4762, 0.1957, 0.4762, 0.1957, 0.4762, 0.1957, 0.4762, 0.1957, 0.4762, 0.1957, 0.4762, 0.1957, 0.4762, 0.1957, 0.4762, 0.1957, 0.4762, 0.1957, 0.4762, 0.1957, 0.4762, 0.1957, 0.4762, 0.1957, 0.4762, 0.1957, 0.4762, 0.1957, 0.4762, 0.1957, 0.4762, 0.1957, 0.4762, 0.1957, 0.4762, 0.1957, 0.4762, 0.1957, 0.4762, 0.1957, 0.4762, 0.1957, 0.4762, 0.1957, 0.4762, 0.1957, 0.4762, 0.1957, 0.4762, 0.1957, 0.4762, 0.1957, 0.4762, 0.1957, 0.4762, 0.1957, 0.4762, 0.1957, 0.4762, 0.1957, 0.4762, 0.1957, 0.4762, 0.1957, 0.4762, 0.1957, 0.4762, 0.1957, 0.4762, 0.1957, 0.4762, 0.1957, 0.4762, 0.1957, 0.4762, 0.1957, 0.4762, 0.1957, 0.4762, 0.1957, 0.4762, 0.1957, 0.4762, 0.1957, 0.4762, 0.1957, 0.4762, 0.1957, 0.4762, 0.1957, 0.4762, 0.1957, 0.4762, 0.1957, 0.4762, 0.1957, 0.4762, 0.1957, 0.4762, 0.1957, 0.4762, 0.1875, 0.3492, 0.1875, 0.3492, 0.1875, 0.3492, 0.1875, 0.3492, 0.1957, 0.4762, 0.1957, 0.4762, 0.1957, 0.4762, 0.1957, 0.4762, 0.1957, 0.4762, 0.1957, 0.4762, 0.1957, 0.4762, 0.1957, 0.4762, 0.1957, 0.4762, 0.1957, 0.4762, 0.1957, 0.4762, 0.1957, 0.4762, 0.1957, 0.4762, 0.1957, 0.4762, 0.1957, 0.4762, 0.1957, 0.4762, 0.1957, 0.4762, 0.1957, 0.4762, 0.1957, 0.4762, 0.1957, 0.4762, 0.1957, 0.4762, 0.1957, 0.4762, 0.1957, 0.4762, 0.1957, 0.4762, 0.1957, 0.4762, 0.1957, 0.4762, 0.1957, 0.4762, 0.1957, 0.4762, 0.1957, 0.4762, 0.1957, 0.4762, 0.1957, 0.4762, 0.1957, 0.4762, 0.1957, 0.4762, 0.1957, 0.4762, 0.1957, 0.4762, 0.1957, 0.4762, 0.1957, 0.4762, 0.1957, 0.4762, 0.1957, 0.4762, 0.1957, 0.4762, 0.1957, 0.4762, 0.1957, 0.4762, 0.1957, 0.4762, 0.1957, 0.4762, 0.1957, 0.4762, 0.1957, 0.4762, 0.1957, 0.4762, 0.1957, 0.4762, 0.1957, 0.4762, 0.1957, 0.4762, 0.1957, 0.4762, 0.1957, 0.4762, 0.1957, 0.4762, 0.1957, 0.4762, 0.1957, 0.4762, 0.1957, 0.4762, 0.1957, 0.4762, 0.1957, 0.4762, 0.1957, 0.4762, 0.1957, 0.4762, 0.1957, 0.4762, 0.1957, 0.4762, 0.1957, 0.4762, 0.1957, 0.4762, 0.1957, 0.4762, 0.1957, 0.4762, 0.1957, 0.4762, 0.1957, 0.4762, 0.1957, 0.4762, 0.1957, 0.4762, 0.1957, 0.4762, 0.1957, 0.4762, 0.1957, 0.4762, 0.1957, 0.4762, 0.1957, 0.4762, 0.1957, 0.4762, 0.1957, 0.4762, 0.1957, 0.4762, 0.1957, 0.4762, 0.1957, 0.4762, 0.1957, 0.4762, 0.1957, 0.4762, 0.1957, 0.4762, 0.1957, 0.4762, 0.1957, 0.4762, 0.1957, 0.4762, 0.1957, 0.4762, 0.1957, 0.4762, 0.1957, 0.4762, 0.1957, 0.4762, 0.1957, 0.4762, 0.1957, 0.4762, 0.1957, 0.4762, 0.1957, 0.4762, 0.1957, 0.4762, 0.1957, 0.4762, 0.1957, 0.4762, 0.1957, 0.4762, 0.1957, 0.4762, 0.1957, 0.4762, 0.1957, 0.4762, 0.1957, 0.4762, 0.1957, 0.4762, 0.1957, 0.4762, 0.1957, 0.4762, 0.1957, 0.4762, 0.1957, 0.4762, 0.1957, 0.4762, 0.1957, 0.4762, 0.1957, 0.4762, 0.1957, 0.4762, 0.1957, 0.4762, 0.1957, 0.4762, 0.1957, 0.4762, 0.1957, 0.4762, 0.1957, 0.4762, 0.1957, 0.4762, 0.1957, 0.4762, 0.1957, 0.4762, 0.1957, 0.4762, 0.1957, 0.4762, 0.1957, 0.4762, 0.1957, 0.4762, 0.1957, 0.4762, 0.1957, 0.4762, 0.1957, 0.4762, 0.1957, 0.4762, 0.1957, 0.4762, 0.1957, 0.4762, 0.1957, 0.4762, 0.1957, 0.4762, 0.1957, 0.4762, 0.1957, 0.4762, 0.1957, 0.4762, 0.1957, 0.4762, 0.1957, 0.4762, 0.1957, 0.4762, 0.1957, 0.4762, 0.1957, 0.4762, 0.1957, 0.4762, 0.1957, 0.4762, 0.1957, 0.4762, 0.1957, 0.4762, 0.1957, 0.4762, 0.1957, 0.4762, 0.1957, 0.4762, 0.1957, 0.4762, 0.1957, 0.4762, 0.1957, 0.4762, 0.1957, 0.4762, 0.1957, 0.4762, 0.1957, 0.4762, 0.1957, 0.4762, 0.1957, 0.4762, 0.1957, 0.4762, 0.1957, 0.4762, 0.1957, 0.4762, 0.1957, 0.4762, 0.1957, 0.4762, 0.1957, 0.4762, 0.1957, 0.4762, 0.1957, 0.4762, 0.1957, 0.4762, 0.1957, 0.4762, 0.1957, 0.4762, 0.1957, 0.4762, 0.1957, 0.4762, 0.1957, 0.4762, 0.1957, 0.4762, 0.1957, 0.4762, 0.1957, 0.4762, 0.1957, 0.4762, 0.1957, 0.4762, 0.1957, 0.4762, 0.1957, 0.4762, 0.1957, 0.4762, 0.1957, 0.4762, 0.1957, 0.4762, 0.1957, 0.4762, 0.1957, 0.4762, 0.1957, 0.4762, 0.1957, 0.4762, 0.1957, 0.4762, 0.1957, 0.4762, 0.1957, 0.4762, 0.1957, 0.4762, 0.1957, 0.4762, 0.1957, 0.4762, 0.1957, 0.4762, 0.1957, 0.4762, 0.1957, 0.4762, 0.1957, 0.4762, 0.1957, 0.4762, 0.1957, 0.4762, 0.1957, 0.4762, 0.1957, 0.4762, 0.1957, 0.4762, 0.1957, 0.4762, 0.1957, 0.4762, 0.1957, 0.4762, 0.1957, 0.4762, 0.1957, 0.4762, 0.1957, 0.4762, 0.1957, 0.4762, 0.1957, 0.4762, 0.1957, 0.4762, 0.1957, 0.4762, 0.1957, 0.4762, 0.1957, 0.4762, 0.1957, 0.4762, 0.1957, 0.4762, 0.1957, 0.4762, 0.1957, 0.4762, 0.1957, 0.4762, 0.1957, 0.4762, 0.1957, 0.4762, 0.1957, 0.4762, 0.1957, 0.4762, 0.1957, 0.4762, 0.1957, 0.4762, 0.1957, 0.4762, 0.1957, 0.4762, 0.1957, 0.4762, 0.1957, 0.4762, 0.1957, 0.4762, 0.1957, 0.4762, 0.1957, 0.4762, 0.1957, 0.4762, 0.1875, 0.3492, 0.1875, 0.3492, 0.1875, 0.3492, 0.1875, 0.3492, 0.1875, 0.3492, 0.1875, 0.3492, 0.1875, 0.3492, 0.1875, 0.3492, 0.1941, 0.4831, 0.1941, 0.4831, 0.1941, 0.4831, 0.1941, 0.4831, 0.1875, 0.3492, 0.1875, 0.3492, 0.1875, 0.3492, 0.1875, 0.3492])
me_cube.materials.append(mat_material)
me_cube.use_mirror_vertex_groups = False
me_cube.update()
me_cube_001 = bpy.data.meshes.new('Cube.001')
me_cube_001.from_pydata([(0.0, -0.9337, 0.1523), (0.0, -0.7484, -0.05107), (0.0, -1.58, 1.18), (0.0, -1.321, 0.7647), (-0.2541, -0.8736, 0.1384), (-0.512, -1.242, 0.8102), (-0.2969, -1.536, 1.205)], [], [(1, 0, 4), (0, 3, 5, 4), (3, 2, 6, 5)])
_uv = me_cube_001.uv_layers.new(name='UVMap')
_uv.uv.foreach_set('vector', [0.8282, 0.1354, 0.8282, 0.1354, 0.8282, 0.1354, 0.8282, 0.1354, 0.8282, 0.1354, 0.8282, 0.1354, 0.8282, 0.1354, 0.8282, 0.1354, 0.8282, 0.1354, 0.8282, 0.1354, 0.8282, 0.1354])
me_cube_001.materials.append(mat_material)
me_cube_001.use_mirror_vertex_groups = False
me_cube_001.update()

# ---- objects
ob_cube = bpy.data.objects.new('Cube', me_cube)
ob_cube_001 = bpy.data.objects.new('Cube.001', me_cube_001)

# ---- transforms, parenting, visibility, modifiers, constraints
ob_cube.location = (0.0, 0.0, 0.0)
ob_cube.lock_rotations_4d = False
ob_cube.empty_display_type = 'ARROWS'
ob_cube.lineart.crease_threshold = 0.0
_m = ob_cube.modifiers.new('Mirror', 'MIRROR')
_m.use_clip = True
ob_cube_001.location = (0.0, 0.0, 0.0)
ob_cube_001.lock_rotations_4d = False
ob_cube_001.empty_display_type = 'ARROWS'
ob_cube_001.lineart.crease_threshold = 0.0
_m = ob_cube_001.modifiers.new('Mirror', 'MIRROR')
_m.use_clip = True

# ---- collection membership
col_collection.objects.link(ob_cube)
col_collection.objects.link(ob_cube_001)

# ---- scene / render settings (as saved in the file)
scene.frame_start = 1; scene.frame_end = 250; scene.frame_set(1)
scene.render.engine = 'BLENDER_EEVEE_NEXT'
scene.cycles.sampling_pattern = 'TABULATED_SOBOL'
scene.view_settings.view_transform = 'Filmic'
bpy.context.view_layer.update()

# ---- added for rendering (the .blend has no active camera and no usable light): camera, sun
cam_auto = bpy.data.cameras.new('AutoCamera')
cam_auto.lens = 50.0
cam_auto.sensor_width = 36.0
cam_auto.clip_end = 1000.0
ob_auto_camera = bpy.data.objects.new('AutoCamera', cam_auto)
scene.collection.objects.link(ob_auto_camera)
ob_auto_camera.location = (3.47279, -4.76465, 3.55474)
ob_auto_camera.rotation_euler = (1.09748, -7.21219e-08, 0.694738)
scene.camera = ob_auto_camera
light_auto_sun = bpy.data.lights.new('AutoSun', 'SUN')
light_auto_sun.energy = 3.0
light_auto_sun.angle = 0.0523599
ob_auto_sun = bpy.data.objects.new('AutoSun', light_auto_sun)
scene.collection.objects.link(ob_auto_sun)
ob_auto_sun.rotation_euler = (0.872665, 0.174533, 0.523599)
bpy.context.view_layer.update()
